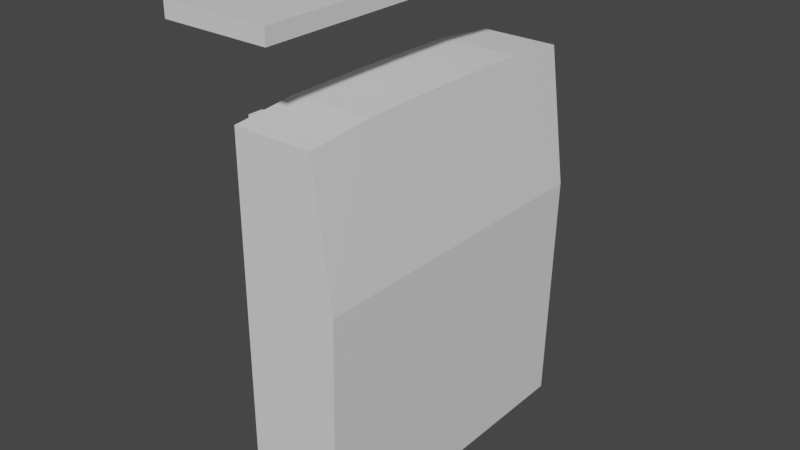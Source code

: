# Source: estufa.blend  (saved by Blender 3.6.11; exported with 4.5.12 LTS)
import bpy
from mathutils import Matrix  # noqa: F401  (used for matrix-valued properties, if any)

bpy.ops.wm.read_factory_settings(use_empty=True)
scene = bpy.context.scene
scene.name = 'Scene'

# ---- materials (node trees are filled in below, after node groups)
mat_material = bpy.data.materials.new('Material')
mat_material.alpha_threshold = 0.0
mat_material.use_transparent_shadow = False
mat_material.roughness = 0.5
mat_material.line_color = (0.0, 0.0, 0.0, 1.0)

# ---- material node trees
mat_material.use_nodes = True; mat_material.node_tree.nodes.clear()
_N = mat_material.node_tree.nodes; _L = mat_material.node_tree.links
n0 = _N.new('ShaderNodeOutputMaterial'); n0.name = 'Material Output'; n0.location = (300, 300)
n1 = _N.new('ShaderNodeBsdfPrincipled'); n1.name = 'Principled BSDF'; n1.location = (10, 300)
n1.distribution = 'GGX'
n1.subsurface_method = 'RANDOM_WALK_SKIN'
n1.inputs[3].default_value = 1.45
n1.inputs[27].default_value = (0.0, 0.0, 0.0, 1.0)
n1.inputs[28].default_value = 1.0
_L.new(n1.outputs[0], n0.inputs[0])
n0.is_active_output = True

# ---- world
world_world = bpy.data.worlds.new('World'); scene.world = world_world
world_world.use_nodes = True; world_world.node_tree.nodes.clear()
_N = world_world.node_tree.nodes; _L = world_world.node_tree.links
n0 = _N.new('ShaderNodeOutputWorld'); n0.name = 'World Output'; n0.location = (300, 300)
n1 = _N.new('ShaderNodeBackground'); n1.name = 'Background'; n1.location = (10, 300)
n1.inputs[0].default_value = (0.05088, 0.05088, 0.05088, 1.0)
_L.new(n1.outputs[0], n0.inputs[0])
n0.is_active_output = True
world_world.color = (0.05088, 0.05088, 0.05088)
world_world.use_sun_shadow = False
world_world.sun_shadow_jitter_overblur = 0.0

# ---- meshes
me_cube = bpy.data.meshes.new('Cube')
me_cube.from_pydata([(0.1566, 0.2425, 0.8116), (0.172, 0.2425, 0.311), (0.1566, -0.1875, 0.8116), (0.172, -0.1875, 0.311), (0.05, 0.2425, 0.8116), (0.05, 0.2425, 0.311), (0.05, -0.1875, 0.8116), (0.05, -0.1875, 0.311), (1.49e-07, -0.2225, 0.921), (1.49e-07, -0.2225, 0.941), (1.49e-07, 0.2775, 0.921), (1.49e-07, 0.2775, 0.941), (0.14, -0.2225, 0.921), (0.14, -0.2225, 0.941), (0.14, 0.2775, 0.921), (0.14, 0.2775, 0.941), (5.96e-08, -0.1225, 0.501), (5.96e-08, -0.1225, 0.791), (5.96e-08, -0.1025, 0.501), (5.96e-08, -0.1025, 0.791), (0.05, -0.1225, 0.501), (0.05, -0.1225, 0.791), (0.05, -0.1025, 0.501), (0.05, -0.1025, 0.791), (-5.96e-08, 0.1025, 0.501), (-5.96e-08, 0.1025, 0.791), (-5.96e-08, 0.1225, 0.501), (-5.96e-08, 0.1225, 0.791), (0.05, 0.1025, 0.501), (0.05, 0.1025, 0.791), (0.05, 0.1225, 0.501), (0.05, 0.1225, 0.791), (0.1339, -0.1875, 0.8116), (0.1153, -0.1875, 0.8116), (0.09485, -0.1875, 0.8116), (0.07422, -0.1875, 0.8116), (0.1566, 0.1565, 0.8197), (0.1566, 0.0705, 0.821), (0.1566, -0.0155, 0.821), (0.1566, -0.1015, 0.8197), (0.05, -0.1015, 0.8197), (0.05, -0.0155, 0.821), (0.05, 0.0705, 0.821), (0.05, 0.1565, 0.8197), (0.07422, 0.2425, 0.8116), (0.09485, 0.2425, 0.8116), (0.1153, 0.2425, 0.8116), (0.1339, 0.2425, 0.8116), (0.1339, 0.1565, 0.8197), (0.1339, 0.0705, 0.821), (0.1339, -0.0155, 0.821), (0.1339, -0.1015, 0.8197), (0.1153, 0.1565, 0.8197), (0.1153, 0.0705, 0.821), (0.1153, -0.0155, 0.821), (0.1153, -0.1015, 0.8197), (0.09485, 0.1565, 0.8197), (0.09488, 0.0705, 0.821), (0.09488, -0.0155, 0.821), (0.09485, -0.1015, 0.8197), (0.07422, 0.1565, 0.8197), (0.07424, 0.0705, 0.821), (0.07424, -0.0155, 0.821), (0.07422, -0.1015, 0.8197), (0.18, -0.1875, 0.6316), (0.18, 0.2425, 0.6316), (0.172, -0.1015, 0.311), (0.172, -0.0155, 0.311), (0.172, 0.0705, 0.311), (0.172, 0.1565, 0.311), (0.18, -0.1015, 0.6316), (0.18, -0.0155, 0.6316), (0.18, 0.0705, 0.6316), (0.18, 0.1565, 0.6316)], [], [(63, 40, 6, 35), (3, 64, 2, 32, 33, 34, 35, 6, 7), (7, 6, 40, 41, 42, 43, 4, 5), (5, 1, 69, 68, 67, 66, 3, 7), (1, 65, 73, 69), (5, 4, 44, 45, 46, 47, 0, 65, 1), (10, 11, 15, 14), (14, 15, 13, 12), (12, 13, 9, 8), (10, 14, 12, 8), (15, 11, 9, 13), (16, 17, 19, 18), (18, 19, 23, 22), (20, 21, 17, 16), (18, 22, 20, 16), (23, 19, 17, 21), (24, 25, 27, 26), (26, 27, 31, 30), (28, 29, 25, 24), (26, 30, 28, 24), (31, 27, 25, 29), (39, 51, 32, 2), (51, 55, 33, 32), (55, 59, 34, 33), (59, 63, 35, 34), (0, 47, 48, 36), (36, 48, 49, 37), (37, 49, 50, 38), (38, 50, 51, 39), (47, 46, 52, 48), (48, 52, 53, 49), (49, 53, 54, 50), (50, 54, 55, 51), (46, 45, 56, 52), (52, 56, 57, 53), (53, 57, 58, 54), (54, 58, 59, 55), (45, 44, 60, 56), (56, 60, 61, 57), (57, 61, 62, 58), (58, 62, 63, 59), (44, 4, 43, 60), (60, 43, 42, 61), (61, 42, 41, 62), (62, 41, 40, 63), (64, 70, 39, 2), (69, 73, 72, 68), (68, 72, 71, 67), (67, 71, 70, 66), (66, 70, 64, 3), (39, 70, 71, 38), (38, 71, 72, 37), (37, 72, 73, 36), (36, 73, 65, 0)])
_uv = me_cube.uv_layers.new(name='UVMap')
_uv.uv.foreach_set('vector', [0.825, 0.7, 0.875, 0.7, 0.875, 0.75, 0.825, 0.75, 0.375, 0.75, 0.5, 0.75, 0.625, 0.75, 0.625, 0.8, 0.625, 0.85, 0.625, 0.9, 0.625, 0.95, 0.625, 1.0, 0.375, 1.0, 0.375, 0.0, 0.625, 0.0, 0.625, 0.05, 0.625, 0.1, 0.625, 0.15, 0.625, 0.2, 0.625, 0.25, 0.375, 0.25, 0.125, 0.5, 0.375, 0.5, 0.375, 0.547, 0.375, 0.6068, 0.375, 0.6526, 0.375, 0.7044, 0.375, 0.75, 0.125, 0.75, 0.375, 0.5, 0.4953, 0.5, 0.4961, 0.5427, 0.375, 0.547, 0.375, 0.25, 0.625, 0.25, 0.625, 0.3, 0.625, 0.35, 0.625, 0.4, 0.625, 0.45, 0.625, 0.5, 0.4953, 0.5, 0.375, 0.5, 0.375, 0.25, 0.625, 0.25, 0.625, 0.5, 0.375, 0.5, 0.375, 0.5, 0.625, 0.5, 0.625, 0.75, 0.375, 0.75, 0.375, 0.75, 0.625, 0.75, 0.625, 1.0, 0.375, 1.0, 0.125, 0.5, 0.375, 0.5, 0.375, 0.75, 0.125, 0.75, 0.625, 0.5, 0.875, 0.5, 0.875, 0.75, 0.625, 0.75, 0.375, 0.0, 0.625, 0.0, 0.625, 0.25, 0.375, 0.25, 0.375, 0.25, 0.625, 0.25, 0.625, 0.5, 0.375, 0.5, 0.375, 0.75, 0.625, 0.75, 0.625, 1.0, 0.375, 1.0, 0.125, 0.5, 0.375, 0.5, 0.375, 0.75, 0.125, 0.75, 0.625, 0.5, 0.875, 0.5, 0.875, 0.75, 0.625, 0.75, 0.375, 0.0, 0.625, 0.0, 0.625, 0.25, 0.375, 0.25, 0.375, 0.25, 0.625, 0.25, 0.625, 0.5, 0.375, 0.5, 0.375, 0.75, 0.625, 0.75, 0.625, 1.0, 0.375, 1.0, 0.125, 0.5, 0.375, 0.5, 0.375, 0.75, 0.125, 0.75, 0.625, 0.5, 0.875, 0.5, 0.875, 0.75, 0.625, 0.75, 0.625, 0.7, 0.675, 0.7, 0.675, 0.75, 0.625, 0.75, 0.675, 0.7, 0.725, 0.7, 0.725, 0.75, 0.675, 0.75, 0.725, 0.7, 0.775, 0.7, 0.775, 0.75, 0.725, 0.75, 0.775, 0.7, 0.825, 0.7, 0.825, 0.75, 0.775, 0.75, 0.625, 0.5, 0.675, 0.5, 0.675, 0.55, 0.625, 0.55, 0.625, 0.55, 0.675, 0.55, 0.675, 0.6, 0.625, 0.6, 0.625, 0.6, 0.675, 0.6, 0.675, 0.65, 0.625, 0.65, 0.625, 0.65, 0.675, 0.65, 0.675, 0.7, 0.625, 0.7, 0.675, 0.5, 0.725, 0.5, 0.725, 0.55, 0.675, 0.55, 0.675, 0.55, 0.725, 0.55, 0.725, 0.6, 0.675, 0.6, 0.675, 0.6, 0.725, 0.6, 0.725, 0.65, 0.675, 0.65, 0.675, 0.65, 0.725, 0.65, 0.725, 0.7, 0.675, 0.7, 0.725, 0.5, 0.775, 0.5, 0.775, 0.55, 0.725, 0.55, 0.725, 0.55, 0.775, 0.55, 0.775, 0.6, 0.725, 0.6, 0.725, 0.6, 0.775, 0.6, 0.775, 0.65, 0.725, 0.65, 0.725, 0.65, 0.775, 0.65, 0.775, 0.7, 0.725, 0.7, 0.775, 0.5, 0.825, 0.5, 0.825, 0.55, 0.775, 0.55, 0.775, 0.55, 0.825, 0.55, 0.825, 0.6, 0.775, 0.6, 0.775, 0.6, 0.825, 0.6, 0.825, 0.65, 0.775, 0.65, 0.775, 0.65, 0.825, 0.65, 0.825, 0.7, 0.775, 0.7, 0.825, 0.5, 0.875, 0.5, 0.875, 0.55, 0.825, 0.55, 0.825, 0.55, 0.875, 0.55, 0.875, 0.6, 0.825, 0.6, 0.825, 0.6, 0.875, 0.6, 0.875, 0.65, 0.825, 0.65, 0.825, 0.65, 0.875, 0.65, 0.875, 0.7, 0.825, 0.7, 0.5, 0.75, 0.4991, 0.6995, 0.625, 0.7, 0.625, 0.75, 0.375, 0.547, 0.4961, 0.5427, 0.4971, 0.5954, 0.375, 0.6068, 0.375, 0.6068, 0.4971, 0.5954, 0.4982, 0.6525, 0.375, 0.6526, 0.375, 0.6526, 0.4982, 0.6525, 0.4991, 0.6995, 0.375, 0.7044, 0.375, 0.7044, 0.4991, 0.6995, 0.5, 0.75, 0.375, 0.75, 0.625, 0.7, 0.4991, 0.6995, 0.4982, 0.6525, 0.625, 0.65, 0.625, 0.65, 0.4982, 0.6525, 0.4971, 0.5954, 0.625, 0.6, 0.625, 0.6, 0.4971, 0.5954, 0.4961, 0.5427, 0.625, 0.55, 0.625, 0.55, 0.4961, 0.5427, 0.4953, 0.5, 0.625, 0.5])
me_cube.materials.append(mat_material)
me_cube.use_mirror_vertex_groups = False
me_cube.update()

# ---- objects
ob_estufa = bpy.data.objects.new('Estufa', me_cube)

# ---- transforms, parenting, visibility, modifiers, constraints
ob_estufa.location = (0.0, 0.0, 0.0)
ob_estufa.lock_rotations_4d = False
ob_estufa.empty_display_type = 'ARROWS'
ob_estufa.lineart.crease_threshold = 0.0

# ---- collection membership
scene.collection.objects.link(ob_estufa)

# ---- scene / render settings (as saved in the file)
scene.frame_start = 1; scene.frame_end = 250; scene.frame_set(1)
scene.render.engine = 'BLENDER_EEVEE_NEXT'
scene.cycles.sampling_pattern = 'TABULATED_SOBOL'
scene.view_settings.view_transform = 'Filmic'
bpy.context.view_layer.update()

# ---- added for rendering (the .blend has no active camera and no usable light): camera, sun
cam_auto = bpy.data.cameras.new('AutoCamera')
cam_auto.lens = 50.0
cam_auto.sensor_width = 36.0
cam_auto.clip_end = 1000.0
ob_auto_camera = bpy.data.objects.new('AutoCamera', cam_auto)
scene.collection.objects.link(ob_auto_camera)
ob_auto_camera.location = (0.852567, -0.887581, 1.23605)
ob_auto_camera.rotation_euler = (1.09748, -7.21219e-08, 0.694738)
scene.camera = ob_auto_camera
light_auto_sun = bpy.data.lights.new('AutoSun', 'SUN')
light_auto_sun.energy = 3.0
light_auto_sun.angle = 0.0523599
ob_auto_sun = bpy.data.objects.new('AutoSun', light_auto_sun)
scene.collection.objects.link(ob_auto_sun)
ob_auto_sun.rotation_euler = (0.872665, 0.174533, 0.523599)
bpy.context.view_layer.update()
